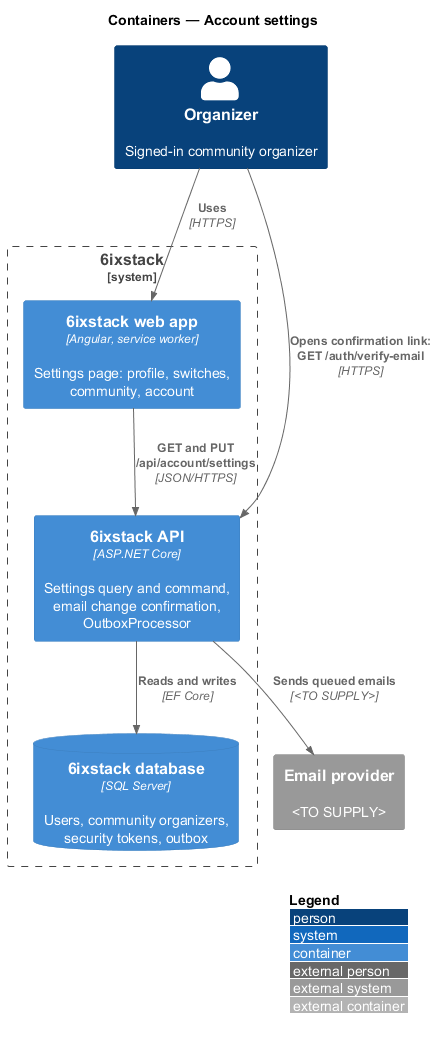

The diagram above was rendered by PlantUML. Its source (embedded in the PNG):
@startuml
!include <C4/C4_Container>
LAYOUT_WITH_LEGEND()
title Containers — Account settings

Person(organizer, "Organizer", "Signed-in community organizer")
System_Boundary(sixstack, "6ixstack") {
  Container(spa, "6ixstack web app", "Angular, service worker", "Settings page: profile, switches, community, account")
  Container(api, "6ixstack API", "ASP.NET Core", "Settings query and command, email change confirmation, OutboxProcessor")
  ContainerDb(db, "6ixstack database", "SQL Server", "Users, community organizers, security tokens, outbox")
}
System_Ext(email, "Email provider", "<TO SUPPLY>")

Rel(organizer, spa, "Uses", "HTTPS")
Rel(organizer, api, "Opens confirmation link: GET /auth/verify-email", "HTTPS")
Rel(spa, api, "GET and PUT /api/account/settings", "JSON/HTTPS")
Rel(api, db, "Reads and writes", "EF Core")
Rel(api, email, "Sends queued emails", "<TO SUPPLY>")
@enduml